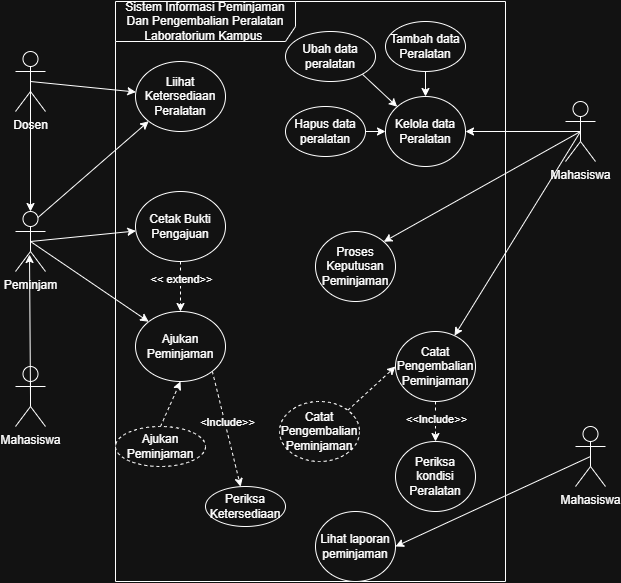

The diagram above was exported from draw.io. Its source (the exported page's mxGraphModel, read from the mxfile embedded in the PNG):
<mxGraphModel dx="1036" dy="601" grid="1" gridSize="10" guides="1" tooltips="1" connect="1" arrows="1" fold="1" page="1" pageScale="1" pageWidth="827" pageHeight="1169" math="0" shadow="0">
  <root>
    <mxCell id="0" />
    <mxCell id="1" parent="0" />
    <mxCell id="FeTxgS0xMzBzSzcLTJUS-1" parent="1" style="shape=umlFrame;whiteSpace=wrap;html=1;pointerEvents=0;recursiveResize=0;container=1;collapsible=0;width=180;height=40;" value="Sistem Informasi Peminjaman Dan Pengembalian Peralatan Laboratorium Kampus&lt;span style=&quot;background-color: transparent; color: light-dark(#000000, var(--ge-light-color, #ffffff));&quot;&gt;&amp;nbsp;&lt;/span&gt;" vertex="1">
      <mxGeometry height="580" width="390" x="250" y="160" as="geometry" />
    </mxCell>
    <mxCell id="FeTxgS0xMzBzSzcLTJUS-9" parent="FeTxgS0xMzBzSzcLTJUS-1" style="ellipse;html=1;whiteSpace=wrap;" value="Liihat Ketersediaan Peralatan" vertex="1">
      <mxGeometry height="70" width="90" x="20" y="60" as="geometry" />
    </mxCell>
    <mxCell id="FeTxgS0xMzBzSzcLTJUS-39" edge="1" parent="FeTxgS0xMzBzSzcLTJUS-1" source="FeTxgS0xMzBzSzcLTJUS-14" style="rounded=0;orthogonalLoop=1;jettySize=auto;html=1;exitX=0.5;exitY=1;exitDx=0;exitDy=0;entryX=0.5;entryY=0;entryDx=0;entryDy=0;defaultLabelBackgroundColor=page;dashed=1;" target="FeTxgS0xMzBzSzcLTJUS-15">
      <mxGeometry relative="1" as="geometry" />
    </mxCell>
    <mxCell id="FeTxgS0xMzBzSzcLTJUS-40" connectable="0" parent="FeTxgS0xMzBzSzcLTJUS-39" style="edgeLabel;html=1;align=center;verticalAlign=middle;resizable=0;points=[];inheritText=1;defaultLabelBackgroundColor=page;" value="&amp;lt;&amp;lt; extend&amp;gt;&amp;gt;" vertex="1">
      <mxGeometry relative="1" x="-0.32" as="geometry">
        <mxPoint as="offset" />
      </mxGeometry>
    </mxCell>
    <mxCell id="FeTxgS0xMzBzSzcLTJUS-14" parent="FeTxgS0xMzBzSzcLTJUS-1" style="ellipse;html=1;whiteSpace=wrap;" value="Cetak Bukti Pengajuan" vertex="1">
      <mxGeometry height="70" width="90" x="20" y="190" as="geometry" />
    </mxCell>
    <mxCell id="FeTxgS0xMzBzSzcLTJUS-41" edge="1" parent="FeTxgS0xMzBzSzcLTJUS-1" source="FeTxgS0xMzBzSzcLTJUS-15" style="rounded=0;orthogonalLoop=1;jettySize=auto;html=1;exitX=1;exitY=1;exitDx=0;exitDy=0;defaultLabelBackgroundColor=page;dashed=1;" target="FeTxgS0xMzBzSzcLTJUS-17">
      <mxGeometry relative="1" as="geometry" />
    </mxCell>
    <mxCell id="FeTxgS0xMzBzSzcLTJUS-42" connectable="0" parent="FeTxgS0xMzBzSzcLTJUS-41" style="edgeLabel;html=1;align=center;verticalAlign=middle;resizable=0;points=[];inheritText=1;defaultLabelBackgroundColor=page;" value="&amp;lt;Include&amp;gt;&amp;gt;" vertex="1">
      <mxGeometry relative="1" x="-0.1053" y="2" as="geometry">
        <mxPoint as="offset" />
      </mxGeometry>
    </mxCell>
    <mxCell id="FeTxgS0xMzBzSzcLTJUS-15" parent="FeTxgS0xMzBzSzcLTJUS-1" style="ellipse;html=1;whiteSpace=wrap;" value="Ajukan Peminjaman" vertex="1">
      <mxGeometry height="70" width="90" x="20" y="310" as="geometry" />
    </mxCell>
    <mxCell id="FeTxgS0xMzBzSzcLTJUS-43" edge="1" parent="FeTxgS0xMzBzSzcLTJUS-1" source="FeTxgS0xMzBzSzcLTJUS-16" style="rounded=0;orthogonalLoop=1;jettySize=auto;html=1;exitX=0.5;exitY=0;exitDx=0;exitDy=0;entryX=0.5;entryY=1;entryDx=0;entryDy=0;defaultLabelBackgroundColor=page;dashed=1;" target="FeTxgS0xMzBzSzcLTJUS-15">
      <mxGeometry relative="1" as="geometry" />
    </mxCell>
    <mxCell id="FeTxgS0xMzBzSzcLTJUS-16" parent="FeTxgS0xMzBzSzcLTJUS-1" style="ellipse;html=1;whiteSpace=wrap;align=center;dashed=1;" value="&lt;div style=&quot;&quot;&gt;&lt;span style=&quot;background-color: transparent; color: light-dark(#000000, var(--ge-light-color, #ffffff));&quot;&gt;Ajukan Peminjaman&lt;/span&gt;&lt;/div&gt;" vertex="1">
      <mxGeometry height="40" width="90" y="425" as="geometry" />
    </mxCell>
    <mxCell id="FeTxgS0xMzBzSzcLTJUS-17" parent="FeTxgS0xMzBzSzcLTJUS-1" style="ellipse;html=1;whiteSpace=wrap;" value="Periksa Ketersediaan" vertex="1">
      <mxGeometry height="40" width="80" x="90" y="485" as="geometry" />
    </mxCell>
    <mxCell id="FeTxgS0xMzBzSzcLTJUS-18" parent="FeTxgS0xMzBzSzcLTJUS-1" style="ellipse;html=1;whiteSpace=wrap;" value="Kelola data Peralatan" vertex="1">
      <mxGeometry height="70" width="80" x="270" y="95" as="geometry" />
    </mxCell>
    <mxCell id="FeTxgS0xMzBzSzcLTJUS-49" edge="1" parent="FeTxgS0xMzBzSzcLTJUS-1" source="FeTxgS0xMzBzSzcLTJUS-19" style="rounded=0;orthogonalLoop=1;jettySize=auto;html=1;exitX=0.5;exitY=1;exitDx=0;exitDy=0;entryX=0.5;entryY=0;entryDx=0;entryDy=0;defaultLabelBackgroundColor=page;" target="FeTxgS0xMzBzSzcLTJUS-18">
      <mxGeometry relative="1" as="geometry" />
    </mxCell>
    <mxCell id="FeTxgS0xMzBzSzcLTJUS-19" parent="FeTxgS0xMzBzSzcLTJUS-1" style="ellipse;html=1;whiteSpace=wrap;" value="Tambah data Peralatan" vertex="1">
      <mxGeometry height="50" width="80" x="270" y="20" as="geometry" />
    </mxCell>
    <mxCell id="FeTxgS0xMzBzSzcLTJUS-48" edge="1" parent="FeTxgS0xMzBzSzcLTJUS-1" source="FeTxgS0xMzBzSzcLTJUS-20" style="rounded=0;orthogonalLoop=1;jettySize=auto;html=1;exitX=1;exitY=1;exitDx=0;exitDy=0;entryX=0;entryY=0;entryDx=0;entryDy=0;defaultLabelBackgroundColor=page;" target="FeTxgS0xMzBzSzcLTJUS-18">
      <mxGeometry relative="1" as="geometry" />
    </mxCell>
    <mxCell id="FeTxgS0xMzBzSzcLTJUS-20" parent="FeTxgS0xMzBzSzcLTJUS-1" style="ellipse;html=1;whiteSpace=wrap;" value="Ubah data peralatan" vertex="1">
      <mxGeometry height="50" width="90" x="170" y="30" as="geometry" />
    </mxCell>
    <mxCell id="FeTxgS0xMzBzSzcLTJUS-47" edge="1" parent="FeTxgS0xMzBzSzcLTJUS-1" source="FeTxgS0xMzBzSzcLTJUS-21" style="edgeStyle=orthogonalEdgeStyle;rounded=0;orthogonalLoop=1;jettySize=auto;html=1;exitX=1;exitY=0.5;exitDx=0;exitDy=0;entryX=0;entryY=0.5;entryDx=0;entryDy=0;defaultLabelBackgroundColor=page;" target="FeTxgS0xMzBzSzcLTJUS-18">
      <mxGeometry relative="1" as="geometry" />
    </mxCell>
    <mxCell id="FeTxgS0xMzBzSzcLTJUS-21" parent="FeTxgS0xMzBzSzcLTJUS-1" style="ellipse;html=1;whiteSpace=wrap;" value="Hapus data peralatan" vertex="1">
      <mxGeometry height="50" width="80" x="170" y="105" as="geometry" />
    </mxCell>
    <mxCell id="FeTxgS0xMzBzSzcLTJUS-22" parent="FeTxgS0xMzBzSzcLTJUS-1" style="ellipse;html=1;whiteSpace=wrap;" value="Proses Keputusan Peminjaman" vertex="1">
      <mxGeometry height="70" width="80" x="200" y="230" as="geometry" />
    </mxCell>
    <mxCell id="FeTxgS0xMzBzSzcLTJUS-45" edge="1" parent="FeTxgS0xMzBzSzcLTJUS-1" source="FeTxgS0xMzBzSzcLTJUS-23" style="rounded=0;orthogonalLoop=1;jettySize=auto;html=1;exitX=0.5;exitY=1;exitDx=0;exitDy=0;entryX=0.5;entryY=0;entryDx=0;entryDy=0;defaultLabelBackgroundColor=page;dashed=1;" target="FeTxgS0xMzBzSzcLTJUS-25">
      <mxGeometry relative="1" as="geometry" />
    </mxCell>
    <mxCell id="FeTxgS0xMzBzSzcLTJUS-46" connectable="0" parent="FeTxgS0xMzBzSzcLTJUS-45" style="edgeLabel;html=1;align=center;verticalAlign=middle;resizable=0;points=[];inheritText=1;defaultLabelBackgroundColor=page;" value="&amp;lt;&amp;lt;Include&amp;gt;&amp;gt;" vertex="1">
      <mxGeometry relative="1" x="-0.15" as="geometry">
        <mxPoint as="offset" />
      </mxGeometry>
    </mxCell>
    <mxCell id="FeTxgS0xMzBzSzcLTJUS-23" parent="FeTxgS0xMzBzSzcLTJUS-1" style="ellipse;html=1;whiteSpace=wrap;" value="Catat Pengembalian Peminjaman" vertex="1">
      <mxGeometry height="70" width="80" x="280" y="330" as="geometry" />
    </mxCell>
    <mxCell id="FeTxgS0xMzBzSzcLTJUS-44" edge="1" parent="FeTxgS0xMzBzSzcLTJUS-1" source="FeTxgS0xMzBzSzcLTJUS-24" style="rounded=0;orthogonalLoop=1;jettySize=auto;html=1;exitX=1;exitY=0;exitDx=0;exitDy=0;entryX=0;entryY=0.5;entryDx=0;entryDy=0;defaultLabelBackgroundColor=page;dashed=1;" target="FeTxgS0xMzBzSzcLTJUS-23">
      <mxGeometry relative="1" as="geometry" />
    </mxCell>
    <mxCell id="FeTxgS0xMzBzSzcLTJUS-24" parent="FeTxgS0xMzBzSzcLTJUS-1" style="ellipse;html=1;whiteSpace=wrap;dashed=1;" value="Catat Pengembalian Peminjaman" vertex="1">
      <mxGeometry height="60" width="80" x="164" y="400" as="geometry" />
    </mxCell>
    <mxCell id="FeTxgS0xMzBzSzcLTJUS-25" parent="FeTxgS0xMzBzSzcLTJUS-1" style="ellipse;html=1;whiteSpace=wrap;" value="Periksa kondisi Peralatan" vertex="1">
      <mxGeometry height="70" width="80" x="280" y="440" as="geometry" />
    </mxCell>
    <mxCell id="FeTxgS0xMzBzSzcLTJUS-26" parent="FeTxgS0xMzBzSzcLTJUS-1" style="ellipse;html=1;whiteSpace=wrap;" value="Lihat laporan peminjaman" vertex="1">
      <mxGeometry height="70" width="80" x="200" y="510" as="geometry" />
    </mxCell>
    <mxCell id="FeTxgS0xMzBzSzcLTJUS-27" edge="1" parent="1" source="FeTxgS0xMzBzSzcLTJUS-2" style="rounded=0;orthogonalLoop=1;jettySize=auto;html=1;exitX=0.5;exitY=0.5;exitDx=0;exitDy=0;exitPerimeter=0;defaultLabelBackgroundColor=page;" target="FeTxgS0xMzBzSzcLTJUS-9">
      <mxGeometry relative="1" as="geometry" />
    </mxCell>
    <mxCell id="FeTxgS0xMzBzSzcLTJUS-2" parent="1" style="shape=umlActor;verticalLabelPosition=bottom;verticalAlign=top;html=1;labelPerimeter=1;" value="Dosen" vertex="1">
      <mxGeometry height="60" width="30" x="150" y="210" as="geometry" />
    </mxCell>
    <mxCell id="FeTxgS0xMzBzSzcLTJUS-3" parent="1" style="shape=umlActor;verticalLabelPosition=bottom;verticalAlign=top;html=1;labelPerimeter=1;" value="Mahasiswa" vertex="1">
      <mxGeometry height="60" width="30" x="150" y="525" as="geometry" />
    </mxCell>
    <mxCell id="FeTxgS0xMzBzSzcLTJUS-31" edge="1" parent="1" source="FeTxgS0xMzBzSzcLTJUS-4" style="rounded=0;orthogonalLoop=1;jettySize=auto;html=1;exitX=0.75;exitY=0.1;exitDx=0;exitDy=0;exitPerimeter=0;entryX=0;entryY=1;entryDx=0;entryDy=0;defaultLabelBackgroundColor=page;" target="FeTxgS0xMzBzSzcLTJUS-9">
      <mxGeometry relative="1" as="geometry" />
    </mxCell>
    <mxCell id="FeTxgS0xMzBzSzcLTJUS-32" edge="1" parent="1" source="FeTxgS0xMzBzSzcLTJUS-4" style="rounded=0;orthogonalLoop=1;jettySize=auto;html=1;exitX=0.5;exitY=0.5;exitDx=0;exitDy=0;exitPerimeter=0;defaultLabelBackgroundColor=page;" target="FeTxgS0xMzBzSzcLTJUS-14">
      <mxGeometry relative="1" as="geometry" />
    </mxCell>
    <mxCell id="FeTxgS0xMzBzSzcLTJUS-33" edge="1" parent="1" source="FeTxgS0xMzBzSzcLTJUS-4" style="rounded=0;orthogonalLoop=1;jettySize=auto;html=1;exitX=0.5;exitY=0.5;exitDx=0;exitDy=0;exitPerimeter=0;entryX=0;entryY=0;entryDx=0;entryDy=0;defaultLabelBackgroundColor=page;" target="FeTxgS0xMzBzSzcLTJUS-15">
      <mxGeometry relative="1" as="geometry" />
    </mxCell>
    <mxCell id="FeTxgS0xMzBzSzcLTJUS-4" parent="1" style="shape=umlActor;verticalLabelPosition=bottom;verticalAlign=top;html=1;labelPerimeter=1;" value="Peminjam" vertex="1">
      <mxGeometry height="60" width="30" x="150" y="370" as="geometry" />
    </mxCell>
    <mxCell id="FeTxgS0xMzBzSzcLTJUS-37" edge="1" parent="1" source="FeTxgS0xMzBzSzcLTJUS-7" style="rounded=0;orthogonalLoop=1;jettySize=auto;html=1;exitX=0.5;exitY=0.5;exitDx=0;exitDy=0;exitPerimeter=0;entryX=1;entryY=0.5;entryDx=0;entryDy=0;defaultLabelBackgroundColor=page;" target="FeTxgS0xMzBzSzcLTJUS-26">
      <mxGeometry relative="1" as="geometry" />
    </mxCell>
    <mxCell id="FeTxgS0xMzBzSzcLTJUS-7" parent="1" style="shape=umlActor;verticalLabelPosition=bottom;verticalAlign=top;html=1;labelPerimeter=1;" value="Mahasiswa" vertex="1">
      <mxGeometry height="60" width="30" x="710" y="585" as="geometry" />
    </mxCell>
    <mxCell id="FeTxgS0xMzBzSzcLTJUS-34" edge="1" parent="1" source="FeTxgS0xMzBzSzcLTJUS-8" style="edgeStyle=orthogonalEdgeStyle;rounded=0;orthogonalLoop=1;jettySize=auto;html=1;exitX=0.5;exitY=0.5;exitDx=0;exitDy=0;exitPerimeter=0;entryX=1;entryY=0.5;entryDx=0;entryDy=0;defaultLabelBackgroundColor=page;" target="FeTxgS0xMzBzSzcLTJUS-18">
      <mxGeometry relative="1" as="geometry" />
    </mxCell>
    <mxCell id="FeTxgS0xMzBzSzcLTJUS-35" edge="1" parent="1" source="FeTxgS0xMzBzSzcLTJUS-8" style="rounded=0;orthogonalLoop=1;jettySize=auto;html=1;exitX=0.5;exitY=0.5;exitDx=0;exitDy=0;exitPerimeter=0;entryX=1;entryY=0;entryDx=0;entryDy=0;defaultLabelBackgroundColor=page;" target="FeTxgS0xMzBzSzcLTJUS-22">
      <mxGeometry relative="1" as="geometry" />
    </mxCell>
    <mxCell id="FeTxgS0xMzBzSzcLTJUS-36" edge="1" parent="1" source="FeTxgS0xMzBzSzcLTJUS-8" style="rounded=0;orthogonalLoop=1;jettySize=auto;html=1;exitX=0.5;exitY=0.5;exitDx=0;exitDy=0;exitPerimeter=0;defaultLabelBackgroundColor=page;" target="FeTxgS0xMzBzSzcLTJUS-23">
      <mxGeometry relative="1" as="geometry" />
    </mxCell>
    <mxCell id="FeTxgS0xMzBzSzcLTJUS-8" parent="1" style="shape=umlActor;verticalLabelPosition=bottom;verticalAlign=top;html=1;labelPerimeter=1;" value="Mahasiswa" vertex="1">
      <mxGeometry height="60" width="30" x="700" y="260" as="geometry" />
    </mxCell>
    <mxCell id="FeTxgS0xMzBzSzcLTJUS-28" edge="1" parent="1" source="FeTxgS0xMzBzSzcLTJUS-2" style="edgeStyle=orthogonalEdgeStyle;rounded=0;orthogonalLoop=1;jettySize=auto;html=1;exitX=0.5;exitY=0.5;exitDx=0;exitDy=0;exitPerimeter=0;entryX=0.5;entryY=0;entryDx=0;entryDy=0;entryPerimeter=0;defaultLabelBackgroundColor=page;" target="FeTxgS0xMzBzSzcLTJUS-4">
      <mxGeometry relative="1" as="geometry" />
    </mxCell>
    <mxCell id="FeTxgS0xMzBzSzcLTJUS-29" edge="1" parent="1" source="FeTxgS0xMzBzSzcLTJUS-3" style="rounded=0;orthogonalLoop=1;jettySize=auto;html=1;exitX=0.5;exitY=0.5;exitDx=0;exitDy=0;exitPerimeter=0;entryX=0.467;entryY=0.717;entryDx=0;entryDy=0;entryPerimeter=0;defaultLabelBackgroundColor=page;" target="FeTxgS0xMzBzSzcLTJUS-4">
      <mxGeometry relative="1" as="geometry" />
    </mxCell>
  </root>
</mxGraphModel>